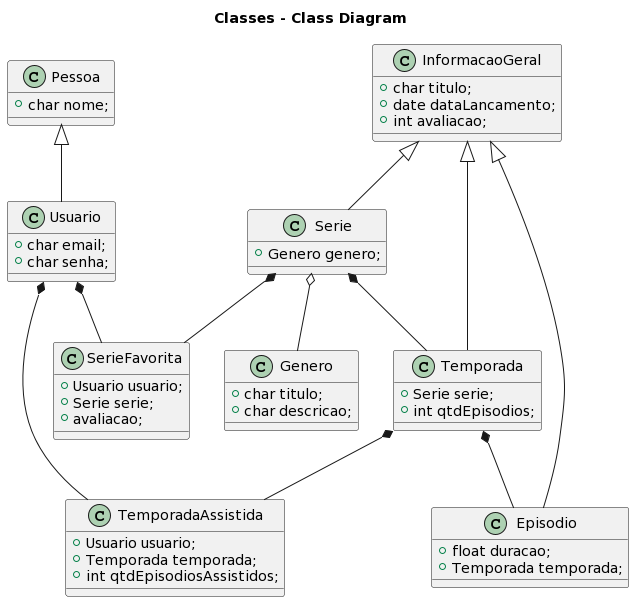

The diagram above was rendered by PlantUML. Its source (embedded in the PNG):
@startuml
title Classes - Class Diagram


class Pessoa{
  +char nome;
}

class Usuario extends Pessoa{
  +char email;
  +char senha;
}

class InformacaoGeral{
  +char titulo;
  +date dataLancamento;
  +int avaliacao;
}


class Serie extends InformacaoGeral{
  +Genero genero;
}

class Episodio extends InformacaoGeral{
  +float duracao;
  +Temporada temporada;
}

class Temporada extends InformacaoGeral{
  +Serie serie;
  +int qtdEpisodios;
}

class TemporadaAssistida{
  +Usuario usuario;
  +Temporada temporada;
  +int qtdEpisodiosAssistidos;
}

class SerieFavorita{
  +Usuario usuario;
  +Serie serie;
  +avaliacao;
}

class Genero{
  +char titulo;
  +char descricao;
}

Usuario *-- SerieFavorita
Serie *-- SerieFavorita
Serie o-- Genero

Serie *-- Temporada
Temporada *-- Episodio

Usuario *-- TemporadaAssistida
Temporada *-- TemporadaAssistida
@enduml